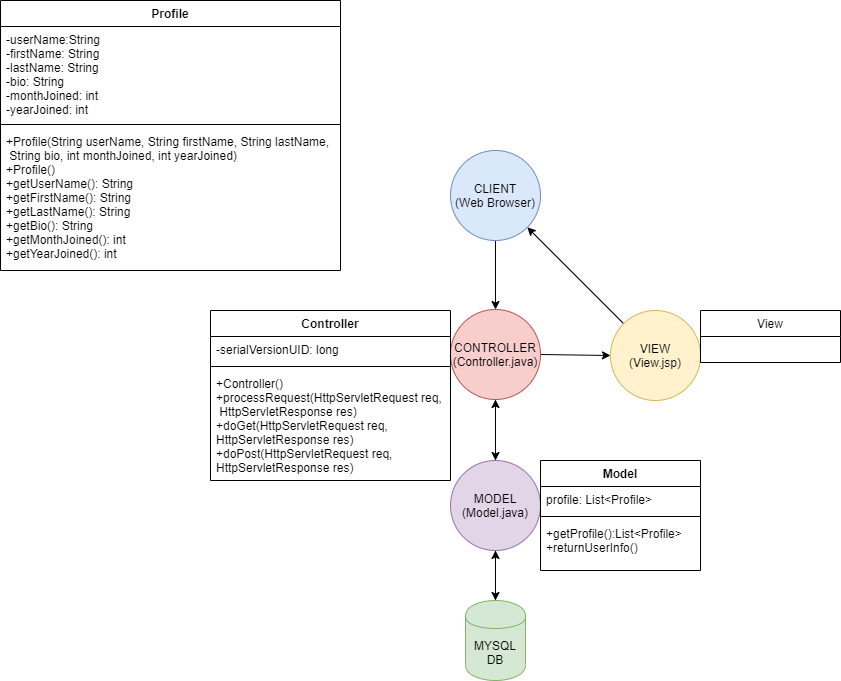

The diagram above was exported from draw.io. Its source (the exported page's mxGraphModel, read from the mxfile embedded in the PNG):
<mxGraphModel dx="1102" dy="642" grid="1" gridSize="10" guides="1" tooltips="1" connect="1" arrows="1" fold="1" page="1" pageScale="1" pageWidth="850" pageHeight="1100" math="0" shadow="0">
  <root>
    <mxCell id="0" />
    <mxCell id="1" parent="0" />
    <mxCell id="uFD17Wuil_rrwMpbHZ_X-40" style="edgeStyle=none;rounded=0;orthogonalLoop=1;jettySize=auto;html=1;entryX=0.5;entryY=0;entryDx=0;entryDy=0;" edge="1" parent="1" source="uFD17Wuil_rrwMpbHZ_X-1" target="uFD17Wuil_rrwMpbHZ_X-2">
      <mxGeometry relative="1" as="geometry" />
    </mxCell>
    <mxCell id="uFD17Wuil_rrwMpbHZ_X-1" value="CLIENT&lt;br&gt;(Web Browser)" style="ellipse;whiteSpace=wrap;html=1;aspect=fixed;fillColor=#dae8fc;strokeColor=#6c8ebf;" vertex="1" parent="1">
      <mxGeometry x="460" y="150" width="90" height="90" as="geometry" />
    </mxCell>
    <mxCell id="uFD17Wuil_rrwMpbHZ_X-8" style="edgeStyle=none;rounded=0;orthogonalLoop=1;jettySize=auto;html=1;exitX=1;exitY=0.5;exitDx=0;exitDy=0;entryX=0;entryY=0.5;entryDx=0;entryDy=0;" edge="1" parent="1" source="uFD17Wuil_rrwMpbHZ_X-2" target="uFD17Wuil_rrwMpbHZ_X-3">
      <mxGeometry relative="1" as="geometry" />
    </mxCell>
    <mxCell id="uFD17Wuil_rrwMpbHZ_X-37" style="edgeStyle=none;rounded=0;orthogonalLoop=1;jettySize=auto;html=1;exitX=0.5;exitY=1;exitDx=0;exitDy=0;entryX=0.5;entryY=0;entryDx=0;entryDy=0;" edge="1" parent="1" source="uFD17Wuil_rrwMpbHZ_X-2" target="uFD17Wuil_rrwMpbHZ_X-6">
      <mxGeometry relative="1" as="geometry" />
    </mxCell>
    <mxCell id="uFD17Wuil_rrwMpbHZ_X-2" value="CONTROLLER&lt;br&gt;(Controller.java)" style="ellipse;whiteSpace=wrap;html=1;aspect=fixed;fillColor=#f8cecc;strokeColor=#b85450;" vertex="1" parent="1">
      <mxGeometry x="460" y="309" width="90" height="90" as="geometry" />
    </mxCell>
    <mxCell id="uFD17Wuil_rrwMpbHZ_X-5" style="edgeStyle=none;rounded=0;orthogonalLoop=1;jettySize=auto;html=1;exitX=0;exitY=0;exitDx=0;exitDy=0;entryX=1;entryY=1;entryDx=0;entryDy=0;" edge="1" parent="1" source="uFD17Wuil_rrwMpbHZ_X-3" target="uFD17Wuil_rrwMpbHZ_X-1">
      <mxGeometry relative="1" as="geometry" />
    </mxCell>
    <mxCell id="uFD17Wuil_rrwMpbHZ_X-3" value="VIEW&lt;br&gt;(View.jsp)" style="ellipse;whiteSpace=wrap;html=1;aspect=fixed;fillColor=#fff2cc;strokeColor=#d6b656;" vertex="1" parent="1">
      <mxGeometry x="620" y="310" width="90" height="90" as="geometry" />
    </mxCell>
    <mxCell id="uFD17Wuil_rrwMpbHZ_X-11" style="edgeStyle=none;rounded=0;orthogonalLoop=1;jettySize=auto;html=1;exitX=0.5;exitY=1;exitDx=0;exitDy=0;" edge="1" parent="1" source="uFD17Wuil_rrwMpbHZ_X-6" target="uFD17Wuil_rrwMpbHZ_X-10">
      <mxGeometry relative="1" as="geometry" />
    </mxCell>
    <mxCell id="uFD17Wuil_rrwMpbHZ_X-38" style="edgeStyle=none;rounded=0;orthogonalLoop=1;jettySize=auto;html=1;entryX=0.5;entryY=1;entryDx=0;entryDy=0;" edge="1" parent="1" source="uFD17Wuil_rrwMpbHZ_X-6" target="uFD17Wuil_rrwMpbHZ_X-2">
      <mxGeometry relative="1" as="geometry" />
    </mxCell>
    <mxCell id="uFD17Wuil_rrwMpbHZ_X-6" value="MODEL&lt;br&gt;(Model.java)" style="ellipse;whiteSpace=wrap;html=1;aspect=fixed;fillColor=#e1d5e7;strokeColor=#9673a6;" vertex="1" parent="1">
      <mxGeometry x="460" y="460" width="90" height="90" as="geometry" />
    </mxCell>
    <mxCell id="uFD17Wuil_rrwMpbHZ_X-39" style="edgeStyle=none;rounded=0;orthogonalLoop=1;jettySize=auto;html=1;entryX=0.5;entryY=1;entryDx=0;entryDy=0;" edge="1" parent="1" source="uFD17Wuil_rrwMpbHZ_X-10" target="uFD17Wuil_rrwMpbHZ_X-6">
      <mxGeometry relative="1" as="geometry" />
    </mxCell>
    <mxCell id="uFD17Wuil_rrwMpbHZ_X-10" value="MYSQL DB" style="shape=cylinder;whiteSpace=wrap;html=1;boundedLbl=1;backgroundOutline=1;fillColor=#d5e8d4;strokeColor=#82b366;" vertex="1" parent="1">
      <mxGeometry x="475" y="600" width="60" height="80" as="geometry" />
    </mxCell>
    <mxCell id="uFD17Wuil_rrwMpbHZ_X-29" value="Profile" style="swimlane;fontStyle=1;align=center;verticalAlign=top;childLayout=stackLayout;horizontal=1;startSize=26;horizontalStack=0;resizeParent=1;resizeParentMax=0;resizeLast=0;collapsible=1;marginBottom=0;" vertex="1" parent="1">
      <mxGeometry x="10" width="340" height="270" as="geometry" />
    </mxCell>
    <mxCell id="uFD17Wuil_rrwMpbHZ_X-30" value="-userName:String&#10;-firstName: String&#10;-lastName: String&#10;-bio: String&#10;-monthJoined: int&#10;-yearJoined: int" style="text;strokeColor=none;fillColor=none;align=left;verticalAlign=top;spacingLeft=4;spacingRight=4;overflow=hidden;rotatable=0;points=[[0,0.5],[1,0.5]];portConstraint=eastwest;" vertex="1" parent="uFD17Wuil_rrwMpbHZ_X-29">
      <mxGeometry y="26" width="340" height="94" as="geometry" />
    </mxCell>
    <mxCell id="uFD17Wuil_rrwMpbHZ_X-31" value="" style="line;strokeWidth=1;fillColor=none;align=left;verticalAlign=middle;spacingTop=-1;spacingLeft=3;spacingRight=3;rotatable=0;labelPosition=right;points=[];portConstraint=eastwest;" vertex="1" parent="uFD17Wuil_rrwMpbHZ_X-29">
      <mxGeometry y="120" width="340" height="8" as="geometry" />
    </mxCell>
    <mxCell id="uFD17Wuil_rrwMpbHZ_X-32" value="+Profile(String userName, String firstName, String lastName,&#10; String bio, int monthJoined, int yearJoined)&#10;+Profile()&#10;+getUserName(): String&#10;+getFirstName(): String&#10;+getLastName(): String&#10;+getBio(): String&#10;+getMonthJoined(): int&#10;+getYearJoined(): int" style="text;strokeColor=none;fillColor=none;align=left;verticalAlign=top;spacingLeft=4;spacingRight=4;overflow=hidden;rotatable=0;points=[[0,0.5],[1,0.5]];portConstraint=eastwest;" vertex="1" parent="uFD17Wuil_rrwMpbHZ_X-29">
      <mxGeometry y="128" width="340" height="142" as="geometry" />
    </mxCell>
    <mxCell id="uFD17Wuil_rrwMpbHZ_X-17" value="Controller" style="swimlane;fontStyle=1;align=center;verticalAlign=top;childLayout=stackLayout;horizontal=1;startSize=26;horizontalStack=0;resizeParent=1;resizeParentMax=0;resizeLast=0;collapsible=1;marginBottom=0;" vertex="1" parent="1">
      <mxGeometry x="220" y="310" width="240" height="170" as="geometry" />
    </mxCell>
    <mxCell id="uFD17Wuil_rrwMpbHZ_X-18" value="-serialVersionUID: long" style="text;strokeColor=none;fillColor=none;align=left;verticalAlign=top;spacingLeft=4;spacingRight=4;overflow=hidden;rotatable=0;points=[[0,0.5],[1,0.5]];portConstraint=eastwest;" vertex="1" parent="uFD17Wuil_rrwMpbHZ_X-17">
      <mxGeometry y="26" width="240" height="26" as="geometry" />
    </mxCell>
    <mxCell id="uFD17Wuil_rrwMpbHZ_X-19" value="" style="line;strokeWidth=1;fillColor=none;align=left;verticalAlign=middle;spacingTop=-1;spacingLeft=3;spacingRight=3;rotatable=0;labelPosition=right;points=[];portConstraint=eastwest;" vertex="1" parent="uFD17Wuil_rrwMpbHZ_X-17">
      <mxGeometry y="52" width="240" height="8" as="geometry" />
    </mxCell>
    <mxCell id="uFD17Wuil_rrwMpbHZ_X-20" value="+Controller()&#10;+processRequest(HttpServletRequest req,&#10; HttpServletResponse res)&#10;+doGet(HttpServletRequest req, &#10;HttpServletResponse res)&#10;+doPost(HttpServletRequest req,&#10;HttpServletResponse res)" style="text;strokeColor=none;fillColor=none;align=left;verticalAlign=top;spacingLeft=4;spacingRight=4;overflow=hidden;rotatable=0;points=[[0,0.5],[1,0.5]];portConstraint=eastwest;" vertex="1" parent="uFD17Wuil_rrwMpbHZ_X-17">
      <mxGeometry y="60" width="240" height="110" as="geometry" />
    </mxCell>
    <mxCell id="uFD17Wuil_rrwMpbHZ_X-33" value="View" style="swimlane;fontStyle=0;childLayout=stackLayout;horizontal=1;startSize=26;fillColor=none;horizontalStack=0;resizeParent=1;resizeParentMax=0;resizeLast=0;collapsible=1;marginBottom=0;" vertex="1" parent="1">
      <mxGeometry x="710" y="310" width="140" height="52" as="geometry" />
    </mxCell>
    <mxCell id="uFD17Wuil_rrwMpbHZ_X-21" value="Model" style="swimlane;fontStyle=1;align=center;verticalAlign=top;childLayout=stackLayout;horizontal=1;startSize=26;horizontalStack=0;resizeParent=1;resizeParentMax=0;resizeLast=0;collapsible=1;marginBottom=0;" vertex="1" parent="1">
      <mxGeometry x="550" y="460" width="160" height="110" as="geometry" />
    </mxCell>
    <mxCell id="uFD17Wuil_rrwMpbHZ_X-22" value="profile: List&lt;Profile&gt;" style="text;strokeColor=none;fillColor=none;align=left;verticalAlign=top;spacingLeft=4;spacingRight=4;overflow=hidden;rotatable=0;points=[[0,0.5],[1,0.5]];portConstraint=eastwest;" vertex="1" parent="uFD17Wuil_rrwMpbHZ_X-21">
      <mxGeometry y="26" width="160" height="26" as="geometry" />
    </mxCell>
    <mxCell id="uFD17Wuil_rrwMpbHZ_X-23" value="" style="line;strokeWidth=1;fillColor=none;align=left;verticalAlign=middle;spacingTop=-1;spacingLeft=3;spacingRight=3;rotatable=0;labelPosition=right;points=[];portConstraint=eastwest;" vertex="1" parent="uFD17Wuil_rrwMpbHZ_X-21">
      <mxGeometry y="52" width="160" height="8" as="geometry" />
    </mxCell>
    <mxCell id="uFD17Wuil_rrwMpbHZ_X-24" value="+getProfile():List&lt;Profile&gt;&#10;+returnUserInfo()" style="text;strokeColor=none;fillColor=none;align=left;verticalAlign=top;spacingLeft=4;spacingRight=4;overflow=hidden;rotatable=0;points=[[0,0.5],[1,0.5]];portConstraint=eastwest;" vertex="1" parent="uFD17Wuil_rrwMpbHZ_X-21">
      <mxGeometry y="60" width="160" height="50" as="geometry" />
    </mxCell>
  </root>
</mxGraphModel>